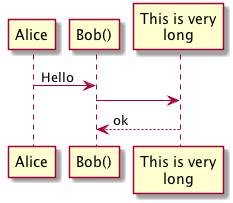

The diagram above was rendered by PlantUML. Its source (embedded in the PNG):
@startuml
Alice -> "Bob()" : Hello
"Bob()" -> "This is very\nlong" as Long
' You can also declare:
' "Bob()" -> Long as "This is very\nlong"
Long --> "Bob()" : ok
@enduml